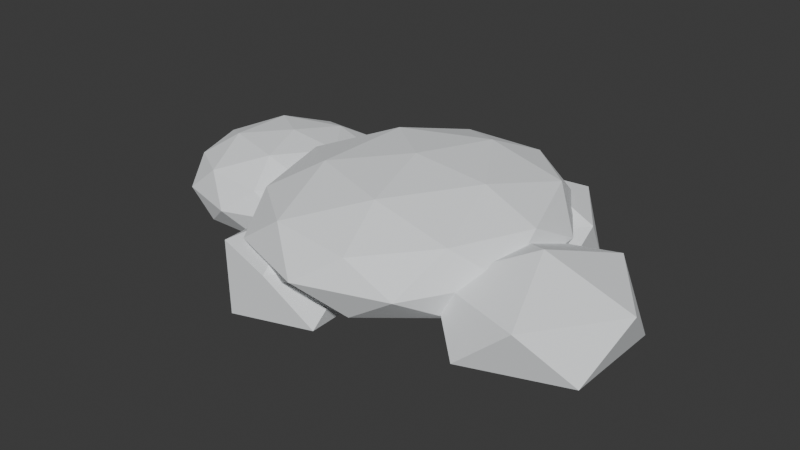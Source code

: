 # Source: cloud.blend  (saved by Blender 5.2.45; exported with 4.5.12 LTS)
import bpy
from mathutils import Matrix  # noqa: F401  (used for matrix-valued properties, if any)

bpy.ops.wm.read_factory_settings(use_empty=True)
scene = bpy.context.scene
scene.name = 'Scene'

# ---- collections
col_collection = bpy.data.collections.new('Collection'); scene.collection.children.link(col_collection)

# ---- materials (node trees are filled in below, after node groups)
mat_cloud_body = bpy.data.materials.new('cloud_body')

# ---- material node trees
mat_cloud_body.use_nodes = True; mat_cloud_body.node_tree.nodes.clear()
_N = mat_cloud_body.node_tree.nodes; _L = mat_cloud_body.node_tree.links
n0 = _N.new('ShaderNodeBsdfPrincipled'); n0.name = 'Principled BSDF'; n0.location = (-200, 100)
n0.inputs[0].default_value = (0.8879, 0.9131, 0.9301, 1.0)
n0.inputs[2].default_value = 0.95
n0.inputs[10].default_value = 0.005
n1 = _N.new('ShaderNodeOutputMaterial'); n1.name = 'Material Output'; n1.location = (200, 100)
_L.new(n0.outputs[0], n1.inputs[0])
n1.is_active_output = True

# ---- world
world_world = bpy.data.worlds.new('World'); scene.world = world_world
world_world.use_nodes = True; world_world.node_tree.nodes.clear()
_N = world_world.node_tree.nodes; _L = world_world.node_tree.links
n0 = _N.new('ShaderNodeOutputWorld'); n0.name = 'World Output'; n0.location = (200, 100)
n1 = _N.new('ShaderNodeBackground'); n1.name = 'Background'; n1.location = (-200, 100)
n1.inputs[0].default_value = (0.05088, 0.05088, 0.05088, 1.0)
_L.new(n1.outputs[0], n0.inputs[0])
n0.is_active_output = True
world_world.color = (0.05088, 0.05088, 0.05088)
world_world.sun_shadow_jitter_overblur = 0.0

# ---- meshes
me_icosphere = bpy.data.meshes.new('Icosphere')
me_icosphere.from_pydata([(0.0, 0.0, -0.8714), (1.401, -1.069, -0.3896), (-0.5153, -1.665, -0.3752), (-1.67, 0.0, -0.3757), (-0.5326, 1.721, -0.3878), (1.389, 1.059, -0.3862), (0.5289, -1.709, 0.3851), (-1.364, -1.04, 0.3793), (-1.381, 1.054, 0.3841), (0.5275, 1.705, 0.3841), (1.705, 0.0, 0.3837), (0.0, 0.0, 0.8427), (-0.3078, -0.9946, -0.7252), (0.8045, -0.6137, -0.724), (0.5041, -1.629, -0.4537), (1.65, 0.0, -0.4589), (0.8234, 0.6281, -0.7411), (-1.001, 0.0, -0.7287), (-1.305, -0.9952, -0.4485), (-0.3057, 0.9878, -0.7202), (-1.282, 0.978, -0.4407), (0.4895, 1.582, -0.4406), (1.804, -0.6156, 0.0), (1.793, 0.6118, 0.0), (0.0, -1.985, 0.0), (1.135, -1.641, 0.0), (-1.809, -0.6171, 0.0), (-1.12, -1.618, 0.0), (-1.104, 1.596, 0.0), (-1.771, 0.6041, 0.0), (1.109, 1.602, 0.0), (0.0, 1.964, 0.0), (1.308, -0.9979, 0.4497), (-0.5099, -1.648, 0.4589), (-1.628, 0.0, 0.4528), (-0.4928, 1.592, 0.4435), (1.329, 1.014, 0.457), (0.3125, -1.01, 0.7364), (1.009, 0.0, 0.7345), (-0.8219, -0.627, 0.7398), (-0.8171, 0.6233, 0.7354), (0.3124, 1.01, 0.7362)], [], [(0, 13, 12), (1, 13, 15), (0, 12, 17), (0, 17, 19), (0, 19, 16), (1, 15, 22), (2, 14, 24), (3, 18, 26), (4, 20, 28), (5, 21, 30), (1, 22, 25), (2, 24, 27), (3, 26, 29), (4, 28, 31), (5, 30, 23), (6, 32, 37), (7, 33, 39), (8, 34, 40), (9, 35, 41), (10, 36, 38), (38, 41, 11), (38, 36, 41), (36, 9, 41), (41, 40, 11), (41, 35, 40), (35, 8, 40), (40, 39, 11), (40, 34, 39), (34, 7, 39), (39, 37, 11), (39, 33, 37), (33, 6, 37), (37, 38, 11), (37, 32, 38), (32, 10, 38), (23, 36, 10), (23, 30, 36), (30, 9, 36), (31, 35, 9), (31, 28, 35), (28, 8, 35), (29, 34, 8), (29, 26, 34), (26, 7, 34), (27, 33, 7), (27, 24, 33), (24, 6, 33), (25, 32, 6), (25, 22, 32), (22, 10, 32), (30, 31, 9), (30, 21, 31), (21, 4, 31), (28, 29, 8), (28, 20, 29), (20, 3, 29), (26, 27, 7), (26, 18, 27), (18, 2, 27), (24, 25, 6), (24, 14, 25), (14, 1, 25), (22, 23, 10), (22, 15, 23), (15, 5, 23), (16, 21, 5), (16, 19, 21), (19, 4, 21), (19, 20, 4), (19, 17, 20), (17, 3, 20), (17, 18, 3), (17, 12, 18), (12, 2, 18), (15, 16, 5), (15, 13, 16), (13, 0, 16), (12, 14, 2), (12, 13, 14), (13, 1, 14)])
_uv = me_icosphere.uv_layers.new(name='UVMap')
_uv.uv.foreach_set('vector', [0.1818, 0.0, 0.2273, 0.07873, 0.1364, 0.07873, 0.2727, 0.1575, 0.3182, 0.07873, 0.3636, 0.1575, 0.9091, 0.0, 0.9545, 0.07873, 0.8636, 0.07873, 0.7273, 0.0, 0.7727, 0.07873, 0.6818, 0.07873, 0.5455, 0.0, 0.5909, 0.07873, 0.5, 0.07873, 0.2727, 0.1575, 0.3636, 0.1575, 0.3182, 0.2362, 0.09091, 0.1575, 0.1818, 0.1575, 0.1364, 0.2362, 0.8182, 0.1575, 0.9091, 0.1575, 0.8636, 0.2362, 0.6364, 0.1575, 0.7273, 0.1575, 0.6818, 0.2362, 0.4545, 0.1575, 0.5455, 0.1575, 0.5, 0.2362, 0.2727, 0.1575, 0.3182, 0.2362, 0.2273, 0.2362, 0.09091, 0.1575, 0.1364, 0.2362, 0.04546, 0.2362, 0.8182, 0.1575, 0.8636, 0.2362, 0.7727, 0.2362, 0.6364, 0.1575, 0.6818, 0.2362, 0.5909, 0.2362, 0.4545, 0.1575, 0.5, 0.2362, 0.4091, 0.2362, 0.1818, 0.3149, 0.2727, 0.3149, 0.2273, 0.3937, 0.0, 0.3149, 0.09091, 0.3149, 0.04546, 0.3937, 0.7273, 0.3149, 0.8182, 0.3149, 0.7727, 0.3937, 0.5455, 0.3149, 0.6364, 0.3149, 0.5909, 0.3937, 0.3636, 0.3149, 0.4545, 0.3149, 0.4091, 0.3937, 0.4091, 0.3937, 0.5, 0.3937, 0.4545, 0.4724, 0.4091, 0.3937, 0.4545, 0.3149, 0.5, 0.3937, 0.4545, 0.3149, 0.5455, 0.3149, 0.5, 0.3937, 0.5909, 0.3937, 0.6818, 0.3937, 0.6364, 0.4724, 0.5909, 0.3937, 0.6364, 0.3149, 0.6818, 0.3937, 0.6364, 0.3149, 0.7273, 0.3149, 0.6818, 0.3937, 0.7727, 0.3937, 0.8636, 0.3937, 0.8182, 0.4724, 0.7727, 0.3937, 0.8182, 0.3149, 0.8636, 0.3937, 0.8182, 0.3149, 0.9091, 0.3149, 0.8636, 0.3937, 0.04546, 0.3937, 0.1364, 0.3937, 0.09091, 0.4724, 0.04546, 0.3937, 0.09091, 0.3149, 0.1364, 0.3937, 0.09091, 0.3149, 0.1818, 0.3149, 0.1364, 0.3937, 0.2273, 0.3937, 0.3182, 0.3937, 0.2727, 0.4724, 0.2273, 0.3937, 0.2727, 0.3149, 0.3182, 0.3937, 0.2727, 0.3149, 0.3636, 0.3149, 0.3182, 0.3937, 0.4091, 0.2362, 0.4545, 0.3149, 0.3636, 0.3149, 0.4091, 0.2362, 0.5, 0.2362, 0.4545, 0.3149, 0.5, 0.2362, 0.5455, 0.3149, 0.4545, 0.3149, 0.5909, 0.2362, 0.6364, 0.3149, 0.5455, 0.3149, 0.5909, 0.2362, 0.6818, 0.2362, 0.6364, 0.3149, 0.6818, 0.2362, 0.7273, 0.3149, 0.6364, 0.3149, 0.7727, 0.2362, 0.8182, 0.3149, 0.7273, 0.3149, 0.7727, 0.2362, 0.8636, 0.2362, 0.8182, 0.3149, 0.8636, 0.2362, 0.9091, 0.3149, 0.8182, 0.3149, 0.04546, 0.2362, 0.09091, 0.3149, 0.0, 0.3149, 0.04546, 0.2362, 0.1364, 0.2362, 0.09091, 0.3149, 0.1364, 0.2362, 0.1818, 0.3149, 0.09091, 0.3149, 0.2273, 0.2362, 0.2727, 0.3149, 0.1818, 0.3149, 0.2273, 0.2362, 0.3182, 0.2362, 0.2727, 0.3149, 0.3182, 0.2362, 0.3636, 0.3149, 0.2727, 0.3149, 0.5, 0.2362, 0.5909, 0.2362, 0.5455, 0.3149, 0.5, 0.2362, 0.5455, 0.1575, 0.5909, 0.2362, 0.5455, 0.1575, 0.6364, 0.1575, 0.5909, 0.2362, 0.6818, 0.2362, 0.7727, 0.2362, 0.7273, 0.3149, 0.6818, 0.2362, 0.7273, 0.1575, 0.7727, 0.2362, 0.7273, 0.1575, 0.8182, 0.1575, 0.7727, 0.2362, 0.8636, 0.2362, 0.9545, 0.2362, 0.9091, 0.3149, 0.8636, 0.2362, 0.9091, 0.1575, 0.9545, 0.2362, 0.9091, 0.1575, 1.0, 0.1575, 0.9545, 0.2362, 0.1364, 0.2362, 0.2273, 0.2362, 0.1818, 0.3149, 0.1364, 0.2362, 0.1818, 0.1575, 0.2273, 0.2362, 0.1818, 0.1575, 0.2727, 0.1575, 0.2273, 0.2362, 0.3182, 0.2362, 0.4091, 0.2362, 0.3636, 0.3149, 0.3182, 0.2362, 0.3636, 0.1575, 0.4091, 0.2362, 0.3636, 0.1575, 0.4545, 0.1575, 0.4091, 0.2362, 0.5, 0.07873, 0.5455, 0.1575, 0.4545, 0.1575, 0.5, 0.07873, 0.5909, 0.07873, 0.5455, 0.1575, 0.5909, 0.07873, 0.6364, 0.1575, 0.5455, 0.1575, 0.6818, 0.07873, 0.7273, 0.1575, 0.6364, 0.1575, 0.6818, 0.07873, 0.7727, 0.07873, 0.7273, 0.1575, 0.7727, 0.07873, 0.8182, 0.1575, 0.7273, 0.1575, 0.8636, 0.07873, 0.9091, 0.1575, 0.8182, 0.1575, 0.8636, 0.07873, 0.9545, 0.07873, 0.9091, 0.1575, 0.9545, 0.07873, 1.0, 0.1575, 0.9091, 0.1575, 0.3636, 0.1575, 0.4091, 0.07873, 0.4545, 0.1575, 0.3636, 0.1575, 0.3182, 0.07873, 0.4091, 0.07873, 0.3182, 0.07873, 0.3636, 0.0, 0.4091, 0.07873, 0.1364, 0.07873, 0.1818, 0.1575, 0.09091, 0.1575, 0.1364, 0.07873, 0.2273, 0.07873, 0.1818, 0.1575, 0.2273, 0.07873, 0.2727, 0.1575, 0.1818, 0.1575])
me_icosphere.materials.append(mat_cloud_body)
me_icosphere.update()
me_icosphere_001 = bpy.data.meshes.new('Icosphere.001')
me_icosphere_001.from_pydata([(0.0, 0.0, -0.6537), (0.9512, -0.6565, -0.2939), (-0.3642, -1.065, -0.2947), (-1.186, 0.0, -0.2966), (-0.3633, 1.062, -0.2939), (0.959, 0.6619, -0.2964), (0.3515, -1.028, 0.2844), (-0.9392, -0.6482, 0.2902), (-0.9599, 0.6626, 0.2966), (0.3618, 1.058, 0.2927), (1.184, 0.0, 0.2961), (0.0, 0.0, 0.6384), (-0.2109, -0.6166, -0.5521), (0.5465, -0.3772, -0.5465), (0.3424, -1.001, -0.3424), (1.11, 0.0, -0.3429), (0.5405, 0.3731, -0.5405), (-0.6745, 0.0, -0.5457), (-0.8855, -0.6112, -0.3383), (-0.2153, 0.6294, -0.5636), (-0.9056, 0.6251, -0.3459), (0.3364, 0.9834, -0.3364), (1.253, -0.3869, 0.0), (1.216, 0.3753, 0.0), (0.0, -1.242, 0.0), (0.751, -0.9819, 0.0), (-1.208, -0.3729, 0.0), (-0.7772, -1.016, 0.0), (-0.7539, 0.9857, 0.0), (-1.22, 0.3766, 0.0), (0.7811, 1.021, 0.0), (0.0, 1.256, 0.0), (0.8859, -0.6115, 0.3384), (-0.349, -1.02, 0.349), (-1.108, 0.0, 0.3423), (-0.3445, 1.007, 0.3445), (0.8825, 0.6091, 0.3371), (0.2155, -0.6301, 0.5642), (0.6895, 0.0, 0.5578), (-0.5648, -0.3898, 0.5648), (-0.563, 0.3886, 0.563), (0.2092, 0.6118, 0.5478)], [], [(0, 13, 12), (1, 13, 15), (0, 12, 17), (0, 17, 19), (0, 19, 16), (1, 15, 22), (2, 14, 24), (3, 18, 26), (4, 20, 28), (5, 21, 30), (1, 22, 25), (2, 24, 27), (3, 26, 29), (4, 28, 31), (5, 30, 23), (6, 32, 37), (7, 33, 39), (8, 34, 40), (9, 35, 41), (10, 36, 38), (38, 41, 11), (38, 36, 41), (36, 9, 41), (41, 40, 11), (41, 35, 40), (35, 8, 40), (40, 39, 11), (40, 34, 39), (34, 7, 39), (39, 37, 11), (39, 33, 37), (33, 6, 37), (37, 38, 11), (37, 32, 38), (32, 10, 38), (23, 36, 10), (23, 30, 36), (30, 9, 36), (31, 35, 9), (31, 28, 35), (28, 8, 35), (29, 34, 8), (29, 26, 34), (26, 7, 34), (27, 33, 7), (27, 24, 33), (24, 6, 33), (25, 32, 6), (25, 22, 32), (22, 10, 32), (30, 31, 9), (30, 21, 31), (21, 4, 31), (28, 29, 8), (28, 20, 29), (20, 3, 29), (26, 27, 7), (26, 18, 27), (18, 2, 27), (24, 25, 6), (24, 14, 25), (14, 1, 25), (22, 23, 10), (22, 15, 23), (15, 5, 23), (16, 21, 5), (16, 19, 21), (19, 4, 21), (19, 20, 4), (19, 17, 20), (17, 3, 20), (17, 18, 3), (17, 12, 18), (12, 2, 18), (15, 16, 5), (15, 13, 16), (13, 0, 16), (12, 14, 2), (12, 13, 14), (13, 1, 14)])
_uv = me_icosphere_001.uv_layers.new(name='UVMap')
_uv.uv.foreach_set('vector', [0.1818, 0.0, 0.2273, 0.07873, 0.1364, 0.07873, 0.2727, 0.1575, 0.3182, 0.07873, 0.3636, 0.1575, 0.9091, 0.0, 0.9545, 0.07873, 0.8636, 0.07873, 0.7273, 0.0, 0.7727, 0.07873, 0.6818, 0.07873, 0.5455, 0.0, 0.5909, 0.07873, 0.5, 0.07873, 0.2727, 0.1575, 0.3636, 0.1575, 0.3182, 0.2362, 0.09091, 0.1575, 0.1818, 0.1575, 0.1364, 0.2362, 0.8182, 0.1575, 0.9091, 0.1575, 0.8636, 0.2362, 0.6364, 0.1575, 0.7273, 0.1575, 0.6818, 0.2362, 0.4545, 0.1575, 0.5455, 0.1575, 0.5, 0.2362, 0.2727, 0.1575, 0.3182, 0.2362, 0.2273, 0.2362, 0.09091, 0.1575, 0.1364, 0.2362, 0.04546, 0.2362, 0.8182, 0.1575, 0.8636, 0.2362, 0.7727, 0.2362, 0.6364, 0.1575, 0.6818, 0.2362, 0.5909, 0.2362, 0.4545, 0.1575, 0.5, 0.2362, 0.4091, 0.2362, 0.1818, 0.3149, 0.2727, 0.3149, 0.2273, 0.3937, 0.0, 0.3149, 0.09091, 0.3149, 0.04546, 0.3937, 0.7273, 0.3149, 0.8182, 0.3149, 0.7727, 0.3937, 0.5455, 0.3149, 0.6364, 0.3149, 0.5909, 0.3937, 0.3636, 0.3149, 0.4545, 0.3149, 0.4091, 0.3937, 0.4091, 0.3937, 0.5, 0.3937, 0.4545, 0.4724, 0.4091, 0.3937, 0.4545, 0.3149, 0.5, 0.3937, 0.4545, 0.3149, 0.5455, 0.3149, 0.5, 0.3937, 0.5909, 0.3937, 0.6818, 0.3937, 0.6364, 0.4724, 0.5909, 0.3937, 0.6364, 0.3149, 0.6818, 0.3937, 0.6364, 0.3149, 0.7273, 0.3149, 0.6818, 0.3937, 0.7727, 0.3937, 0.8636, 0.3937, 0.8182, 0.4724, 0.7727, 0.3937, 0.8182, 0.3149, 0.8636, 0.3937, 0.8182, 0.3149, 0.9091, 0.3149, 0.8636, 0.3937, 0.04546, 0.3937, 0.1364, 0.3937, 0.09091, 0.4724, 0.04546, 0.3937, 0.09091, 0.3149, 0.1364, 0.3937, 0.09091, 0.3149, 0.1818, 0.3149, 0.1364, 0.3937, 0.2273, 0.3937, 0.3182, 0.3937, 0.2727, 0.4724, 0.2273, 0.3937, 0.2727, 0.3149, 0.3182, 0.3937, 0.2727, 0.3149, 0.3636, 0.3149, 0.3182, 0.3937, 0.4091, 0.2362, 0.4545, 0.3149, 0.3636, 0.3149, 0.4091, 0.2362, 0.5, 0.2362, 0.4545, 0.3149, 0.5, 0.2362, 0.5455, 0.3149, 0.4545, 0.3149, 0.5909, 0.2362, 0.6364, 0.3149, 0.5455, 0.3149, 0.5909, 0.2362, 0.6818, 0.2362, 0.6364, 0.3149, 0.6818, 0.2362, 0.7273, 0.3149, 0.6364, 0.3149, 0.7727, 0.2362, 0.8182, 0.3149, 0.7273, 0.3149, 0.7727, 0.2362, 0.8636, 0.2362, 0.8182, 0.3149, 0.8636, 0.2362, 0.9091, 0.3149, 0.8182, 0.3149, 0.04546, 0.2362, 0.09091, 0.3149, 0.0, 0.3149, 0.04546, 0.2362, 0.1364, 0.2362, 0.09091, 0.3149, 0.1364, 0.2362, 0.1818, 0.3149, 0.09091, 0.3149, 0.2273, 0.2362, 0.2727, 0.3149, 0.1818, 0.3149, 0.2273, 0.2362, 0.3182, 0.2362, 0.2727, 0.3149, 0.3182, 0.2362, 0.3636, 0.3149, 0.2727, 0.3149, 0.5, 0.2362, 0.5909, 0.2362, 0.5455, 0.3149, 0.5, 0.2362, 0.5455, 0.1575, 0.5909, 0.2362, 0.5455, 0.1575, 0.6364, 0.1575, 0.5909, 0.2362, 0.6818, 0.2362, 0.7727, 0.2362, 0.7273, 0.3149, 0.6818, 0.2362, 0.7273, 0.1575, 0.7727, 0.2362, 0.7273, 0.1575, 0.8182, 0.1575, 0.7727, 0.2362, 0.8636, 0.2362, 0.9545, 0.2362, 0.9091, 0.3149, 0.8636, 0.2362, 0.9091, 0.1575, 0.9545, 0.2362, 0.9091, 0.1575, 1.0, 0.1575, 0.9545, 0.2362, 0.1364, 0.2362, 0.2273, 0.2362, 0.1818, 0.3149, 0.1364, 0.2362, 0.1818, 0.1575, 0.2273, 0.2362, 0.1818, 0.1575, 0.2727, 0.1575, 0.2273, 0.2362, 0.3182, 0.2362, 0.4091, 0.2362, 0.3636, 0.3149, 0.3182, 0.2362, 0.3636, 0.1575, 0.4091, 0.2362, 0.3636, 0.1575, 0.4545, 0.1575, 0.4091, 0.2362, 0.5, 0.07873, 0.5455, 0.1575, 0.4545, 0.1575, 0.5, 0.07873, 0.5909, 0.07873, 0.5455, 0.1575, 0.5909, 0.07873, 0.6364, 0.1575, 0.5455, 0.1575, 0.6818, 0.07873, 0.7273, 0.1575, 0.6364, 0.1575, 0.6818, 0.07873, 0.7727, 0.07873, 0.7273, 0.1575, 0.7727, 0.07873, 0.8182, 0.1575, 0.7273, 0.1575, 0.8636, 0.07873, 0.9091, 0.1575, 0.8182, 0.1575, 0.8636, 0.07873, 0.9545, 0.07873, 0.9091, 0.1575, 0.9545, 0.07873, 1.0, 0.1575, 0.9091, 0.1575, 0.3636, 0.1575, 0.4091, 0.07873, 0.4545, 0.1575, 0.3636, 0.1575, 0.3182, 0.07873, 0.4091, 0.07873, 0.3182, 0.07873, 0.3636, 0.0, 0.4091, 0.07873, 0.1364, 0.07873, 0.1818, 0.1575, 0.09091, 0.1575, 0.1364, 0.07873, 0.2273, 0.07873, 0.1818, 0.1575, 0.2273, 0.07873, 0.2727, 0.1575, 0.1818, 0.1575])
me_icosphere_001.materials.append(mat_cloud_body)
me_icosphere_001.update()
me_icosphere_002 = bpy.data.meshes.new('Icosphere.002')
me_icosphere_002.from_pydata([(0.0, 0.0, -0.6542), (0.8532, -0.6199, -0.29), (-0.3342, -1.028, -0.2974), (-1.05, 0.0, -0.2889), (-0.3323, 1.023, -0.2957), (0.8625, 0.6266, -0.2932), (0.3243, -0.9982, 0.2886), (-0.8686, -0.6311, 0.2953), (-0.8482, 0.6163, 0.2883), (0.3306, 1.017, 0.2942), (1.05, 0.0, 0.2888), (0.0, 0.0, 0.6465)], [], [(0, 1, 2), (1, 0, 5), (0, 2, 3), (0, 3, 4), (0, 4, 5), (1, 5, 10), (2, 1, 6), (3, 2, 7), (4, 3, 8), (5, 4, 9), (1, 10, 6), (2, 6, 7), (3, 7, 8), (4, 8, 9), (5, 9, 10), (6, 10, 11), (7, 6, 11), (8, 7, 11), (9, 8, 11), (10, 9, 11)])
_uv = me_icosphere_002.uv_layers.new(name='UVMap')
_uv.uv.foreach_set('vector', [0.1818, 0.0, 0.2727, 0.1575, 0.09091, 0.1575, 0.2727, 0.1575, 0.3636, 0.0, 0.4545, 0.1575, 0.9091, 0.0, 1.0, 0.1575, 0.8182, 0.1575, 0.7273, 0.0, 0.8182, 0.1575, 0.6364, 0.1575, 0.5455, 0.0, 0.6364, 0.1575, 0.4545, 0.1575, 0.2727, 0.1575, 0.4545, 0.1575, 0.3636, 0.3149, 0.09091, 0.1575, 0.2727, 0.1575, 0.1818, 0.3149, 0.8182, 0.1575, 1.0, 0.1575, 0.9091, 0.3149, 0.6364, 0.1575, 0.8182, 0.1575, 0.7273, 0.3149, 0.4545, 0.1575, 0.6364, 0.1575, 0.5455, 0.3149, 0.2727, 0.1575, 0.3636, 0.3149, 0.1818, 0.3149, 0.09091, 0.1575, 0.1818, 0.3149, 0.0, 0.3149, 0.8182, 0.1575, 0.9091, 0.3149, 0.7273, 0.3149, 0.6364, 0.1575, 0.7273, 0.3149, 0.5455, 0.3149, 0.4545, 0.1575, 0.5455, 0.3149, 0.3636, 0.3149, 0.1818, 0.3149, 0.3636, 0.3149, 0.2727, 0.4724, 0.0, 0.3149, 0.1818, 0.3149, 0.09091, 0.4724, 0.7273, 0.3149, 0.9091, 0.3149, 0.8182, 0.4724, 0.5455, 0.3149, 0.7273, 0.3149, 0.6364, 0.4724, 0.3636, 0.3149, 0.5455, 0.3149, 0.4545, 0.4724])
me_icosphere_002.materials.append(mat_cloud_body)
me_icosphere_002.update()
me_icosphere_003 = bpy.data.meshes.new('Icosphere.003')
me_icosphere_003.from_pydata([(0.0, 0.0, -0.9471), (0.69, -0.5013, -0.4265), (-0.2696, -0.8298, -0.4362), (-0.8479, 0.0, -0.4239), (-0.2627, 0.8085, -0.4251), (0.6912, 0.5022, -0.4272), (0.2573, -0.792, 0.4164), (-0.6879, -0.4998, 0.4252), (-0.6931, 0.5035, 0.4283), (0.2674, 0.8231, 0.4327), (0.8279, 0.0, 0.414), (0.0, 0.0, 0.9382)], [], [(0, 1, 2), (1, 0, 5), (0, 2, 3), (0, 3, 4), (0, 4, 5), (1, 5, 10), (2, 1, 6), (3, 2, 7), (4, 3, 8), (5, 4, 9), (1, 10, 6), (2, 6, 7), (3, 7, 8), (4, 8, 9), (5, 9, 10), (6, 10, 11), (7, 6, 11), (8, 7, 11), (9, 8, 11), (10, 9, 11)])
_uv = me_icosphere_003.uv_layers.new(name='UVMap')
_uv.uv.foreach_set('vector', [0.1818, 0.0, 0.2727, 0.1575, 0.09091, 0.1575, 0.2727, 0.1575, 0.3636, 0.0, 0.4545, 0.1575, 0.9091, 0.0, 1.0, 0.1575, 0.8182, 0.1575, 0.7273, 0.0, 0.8182, 0.1575, 0.6364, 0.1575, 0.5455, 0.0, 0.6364, 0.1575, 0.4545, 0.1575, 0.2727, 0.1575, 0.4545, 0.1575, 0.3636, 0.3149, 0.09091, 0.1575, 0.2727, 0.1575, 0.1818, 0.3149, 0.8182, 0.1575, 1.0, 0.1575, 0.9091, 0.3149, 0.6364, 0.1575, 0.8182, 0.1575, 0.7273, 0.3149, 0.4545, 0.1575, 0.6364, 0.1575, 0.5455, 0.3149, 0.2727, 0.1575, 0.3636, 0.3149, 0.1818, 0.3149, 0.09091, 0.1575, 0.1818, 0.3149, 0.0, 0.3149, 0.8182, 0.1575, 0.9091, 0.3149, 0.7273, 0.3149, 0.6364, 0.1575, 0.7273, 0.3149, 0.5455, 0.3149, 0.4545, 0.1575, 0.5455, 0.3149, 0.3636, 0.3149, 0.1818, 0.3149, 0.3636, 0.3149, 0.2727, 0.4724, 0.0, 0.3149, 0.1818, 0.3149, 0.09091, 0.4724, 0.7273, 0.3149, 0.9091, 0.3149, 0.8182, 0.4724, 0.5455, 0.3149, 0.7273, 0.3149, 0.6364, 0.4724, 0.3636, 0.3149, 0.5455, 0.3149, 0.4545, 0.4724])
me_icosphere_003.materials.append(mat_cloud_body)
me_icosphere_003.update()
me_icosphere_004 = bpy.data.meshes.new('Icosphere.004')
me_icosphere_004.from_pydata([(0.0, 0.0, -0.8855), (0.6593, -0.479, -0.4075), (-0.2518, -0.775, -0.4074), (-0.8237, 0.0, -0.4119), (-0.2435, 0.7495, -0.3941), (0.6395, 0.4646, -0.3953), (0.2429, -0.7476, 0.393), (-0.6393, -0.4645, 0.3951), (-0.6614, 0.4805, 0.4088), (0.2426, 0.7467, 0.3926), (0.8067, 0.0, 0.4033), (0.0, 0.0, 0.8828)], [], [(0, 1, 2), (1, 0, 5), (0, 2, 3), (0, 3, 4), (0, 4, 5), (1, 5, 10), (2, 1, 6), (3, 2, 7), (4, 3, 8), (5, 4, 9), (1, 10, 6), (2, 6, 7), (3, 7, 8), (4, 8, 9), (5, 9, 10), (6, 10, 11), (7, 6, 11), (8, 7, 11), (9, 8, 11), (10, 9, 11)])
_uv = me_icosphere_004.uv_layers.new(name='UVMap')
_uv.uv.foreach_set('vector', [0.1818, 0.0, 0.2727, 0.1575, 0.09091, 0.1575, 0.2727, 0.1575, 0.3636, 0.0, 0.4545, 0.1575, 0.9091, 0.0, 1.0, 0.1575, 0.8182, 0.1575, 0.7273, 0.0, 0.8182, 0.1575, 0.6364, 0.1575, 0.5455, 0.0, 0.6364, 0.1575, 0.4545, 0.1575, 0.2727, 0.1575, 0.4545, 0.1575, 0.3636, 0.3149, 0.09091, 0.1575, 0.2727, 0.1575, 0.1818, 0.3149, 0.8182, 0.1575, 1.0, 0.1575, 0.9091, 0.3149, 0.6364, 0.1575, 0.8182, 0.1575, 0.7273, 0.3149, 0.4545, 0.1575, 0.6364, 0.1575, 0.5455, 0.3149, 0.2727, 0.1575, 0.3636, 0.3149, 0.1818, 0.3149, 0.09091, 0.1575, 0.1818, 0.3149, 0.0, 0.3149, 0.8182, 0.1575, 0.9091, 0.3149, 0.7273, 0.3149, 0.6364, 0.1575, 0.7273, 0.3149, 0.5455, 0.3149, 0.4545, 0.1575, 0.5455, 0.3149, 0.3636, 0.3149, 0.1818, 0.3149, 0.3636, 0.3149, 0.2727, 0.4724, 0.0, 0.3149, 0.1818, 0.3149, 0.09091, 0.4724, 0.7273, 0.3149, 0.9091, 0.3149, 0.8182, 0.4724, 0.5455, 0.3149, 0.7273, 0.3149, 0.6364, 0.4724, 0.3636, 0.3149, 0.5455, 0.3149, 0.4545, 0.4724])
me_icosphere_004.materials.append(mat_cloud_body)
me_icosphere_004.update()

# ---- objects
ob_cloud = bpy.data.objects.new('cloud', None)
ob_cloud_main = bpy.data.objects.new('cloud_main', me_icosphere)
ob_cloud_left = bpy.data.objects.new('cloud_left', me_icosphere_001)
ob_cloud_right = bpy.data.objects.new('cloud_right', me_icosphere_002)
ob_cloud_a = bpy.data.objects.new('cloud_a', me_icosphere_003)
ob_cloud_b = bpy.data.objects.new('cloud_b', me_icosphere_004)

# ---- transforms, parenting, visibility, modifiers, constraints
ob_cloud.location = (0.0, 0.0, 0.0)
ob_cloud.empty_display_size = 0.5
ob_cloud_main.parent = ob_cloud
ob_cloud_main.location = (0.2199, 0.00593, 1.156)
ob_cloud_main.scale = (0.92, 1.0, 0.86)
ob_cloud_left.parent = ob_cloud
ob_cloud_left.location = (-1.94, 0.3059, 0.8559)
ob_cloud_right.parent = ob_cloud
ob_cloud_right.location = (2.11, -0.3441, 0.8559)
ob_cloud_a.parent = ob_cloud
ob_cloud_a.location = (0.9699, 1.156, 0.7388)
ob_cloud_a.scale = (1.0, 1.0, 0.78)
ob_cloud_b.parent = ob_cloud
ob_cloud_b.location = (-0.4801, -1.144, 0.7188)
ob_cloud_b.scale = (1.0, 1.0, 0.78)

# ---- collection membership
scene.collection.objects.link(ob_cloud)
col_collection.objects.link(ob_cloud_main)
col_collection.objects.link(ob_cloud_left)
col_collection.objects.link(ob_cloud_right)
col_collection.objects.link(ob_cloud_a)
col_collection.objects.link(ob_cloud_b)

# ---- scene / render settings (as saved in the file)
scene.frame_start = 1; scene.frame_end = 24; scene.frame_set(1)
scene.render.engine = 'BLENDER_EEVEE_NEXT'
scene.render.fps = 30
scene.render.bake_bias = 0.0
scene.render.bake_samples = 0
scene.render.compositor_device = 'GPU'
scene.eevee.use_volume_custom_range = False
scene.eevee.fast_gi_thickness_near = 0.1
scene.eevee.fast_gi_thickness_far = 0.0
scene.eevee.ray_tracing_options.screen_trace_thickness = 0.1
bpy.context.view_layer.update()

# ---- added for rendering (the .blend has no active camera and no usable light): camera, sun
cam_auto = bpy.data.cameras.new('AutoCamera')
cam_auto.lens = 50.0
cam_auto.sensor_width = 36.0
cam_auto.clip_end = 1000.0
ob_auto_camera = bpy.data.objects.new('AutoCamera', cam_auto)
scene.collection.objects.link(ob_auto_camera)
ob_auto_camera.location = (7.11578, -8.53894, 6.63294)
ob_auto_camera.rotation_euler = (1.09748, -7.21219e-08, 0.694738)
scene.camera = ob_auto_camera
light_auto_sun = bpy.data.lights.new('AutoSun', 'SUN')
light_auto_sun.energy = 3.0
light_auto_sun.angle = 0.0523599
ob_auto_sun = bpy.data.objects.new('AutoSun', light_auto_sun)
scene.collection.objects.link(ob_auto_sun)
ob_auto_sun.rotation_euler = (0.872665, 0.174533, 0.523599)
bpy.context.view_layer.update()
